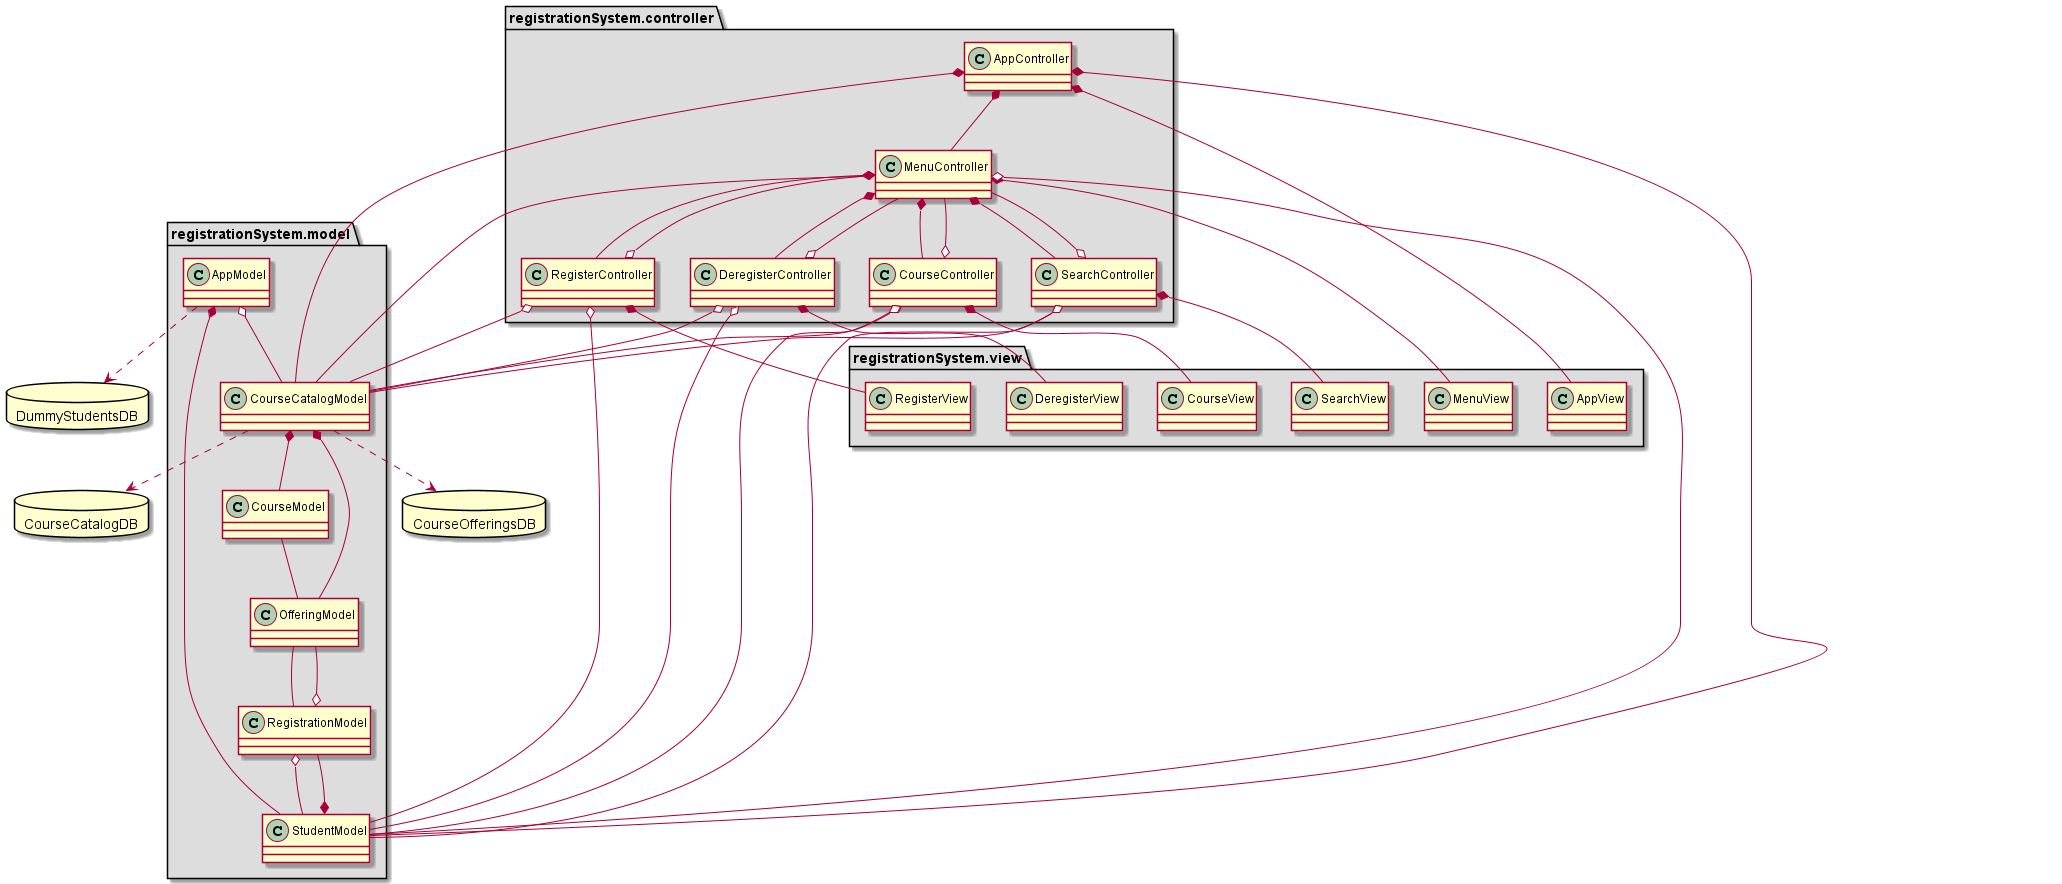

The diagram above was rendered by PlantUML. Its source (embedded in the PNG):
@startuml class_crs

allow_mixing

package registrationSystem.model #DDDDDD
{
    class AppModel
    class CourseCatalogModel
    class CourseModel
    class OfferingModel
    class RegistrationModel
    class StudentModel

    AppModel o-- CourseCatalogModel
    AppModel *-- StudentModel
    CourseCatalogModel *-- CourseModel
    CourseCatalogModel *-- OfferingModel
    CourseModel -- OfferingModel
    OfferingModel -- RegistrationModel
    RegistrationModel o-- StudentModel
    RegistrationModel o-- OfferingModel
    StudentModel *-- RegistrationModel
}

package registrationSystem.view #DDDDDD
{
    class AppView
    class MenuView
    class SearchView
    class RegisterView
    class DeregisterView
    class CourseView
}

package registrationSystem.controller #DDDDDD
{
    class AppController
    class MenuController
    class SearchController
    class RegisterController
    class DeregisterController
    class CourseController

    AppController *-- AppView
    AppController *-- CourseCatalogModel
    AppController *-- StudentModel
    AppController *-- MenuController

    MenuController *-- MenuView
    MenuController o-- CourseCatalogModel
    MenuController o-- StudentModel
    MenuController *-- SearchController
    MenuController *-- RegisterController
    MenuController *-- DeregisterController
    MenuController *-- CourseController

    SearchController *-- SearchView
    SearchController o-- MenuController
    SearchController o-- CourseCatalogModel
    SearchController o-- StudentModel

    RegisterController *-- RegisterView
    RegisterController o-- MenuController
    RegisterController o-- CourseCatalogModel
    RegisterController o-- StudentModel

    DeregisterController *-- DeregisterView
    DeregisterController o-- MenuController
    DeregisterController o-- CourseCatalogModel
    DeregisterController o-- StudentModel

    CourseController *-- CourseView
    CourseController o-- MenuController
    CourseController o-- CourseCatalogModel
    CourseController o-- StudentModel
}

database CourseCatalogDB
database CourseOfferingsDB
database DummyStudentsDB

AppModel ..> DummyStudentsDB
CourseCatalogModel ..> CourseOfferingsDB
CourseCatalogModel ..> CourseCatalogDB

@enduml